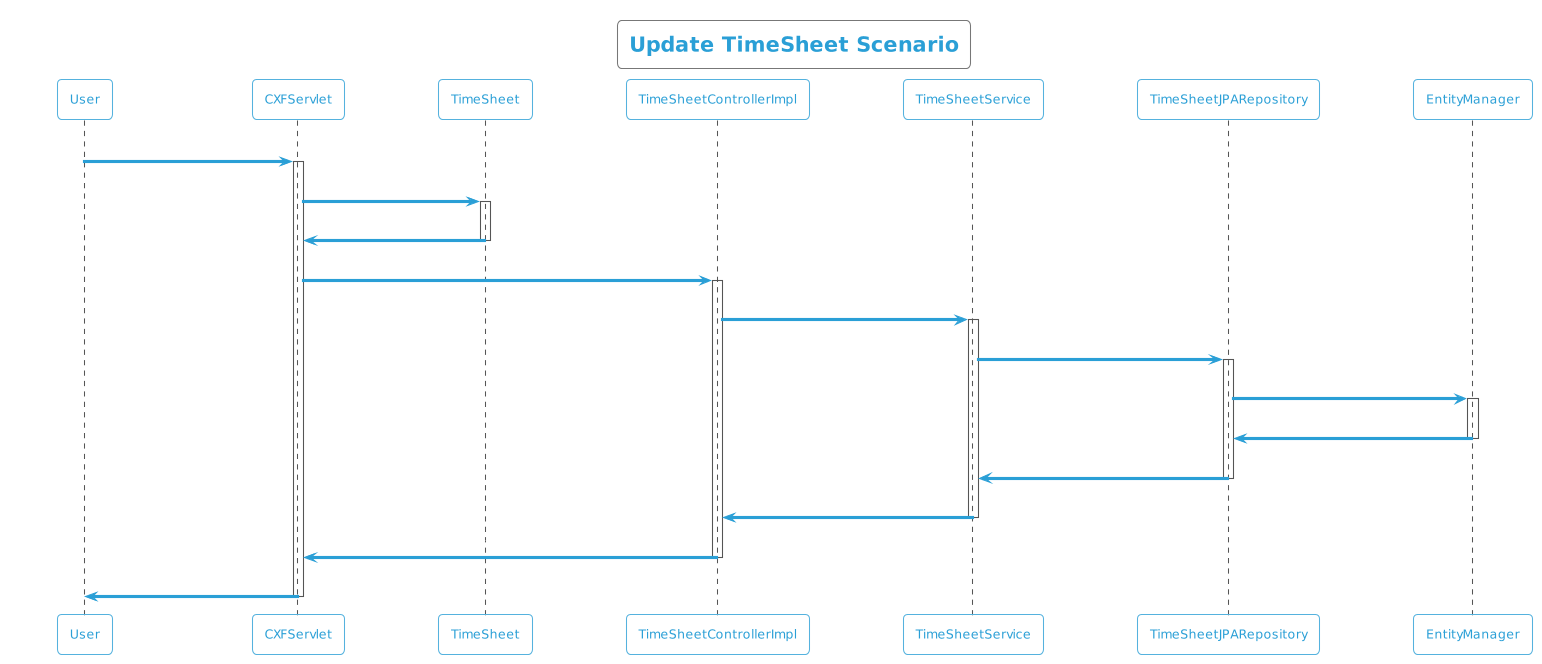

The diagram above was rendered by PlantUML. Its source (embedded in the PNG):
@startuml
!theme cyborg-outline
title Update TimeSheet Scenario
participant User
User -> CXFServlet: UPDATE, TimeSheet
activate CXFServlet
CXFServlet -> TimeSheet: << update >>
activate TimeSheet
TimeSheet -> CXFServlet: << instance >>
deactivate TimeSheet
CXFServlet -> TimeSheetControllerImpl: update(:TimeSheet)
activate TimeSheetControllerImpl
TimeSheetControllerImpl -> TimeSheetService: update(:TimeSheet)
activate TimeSheetService
TimeSheetService -> TimeSheetJPARepository: update(:TimeSheet)
activate TimeSheetJPARepository
TimeSheetJPARepository -> EntityManager: update(:TimeSheet)
activate EntityManager
EntityManager -> TimeSheetJPARepository: << persisted TimeSheet >>
deactivate EntityManager
TimeSheetJPARepository -> TimeSheetService: << persisted TimeSheet >>
deactivate TimeSheetJPARepository
TimeSheetService -> TimeSheetControllerImpl: << persisted TimeSheet >>
deactivate TimeSheetService
TimeSheetControllerImpl -> CXFServlet: << persisted TimeSheet >>
deactivate TimeSheetControllerImpl
CXFServlet -> User: marshalled TimeSheet XML
deactivate CXFServlet
@enduml